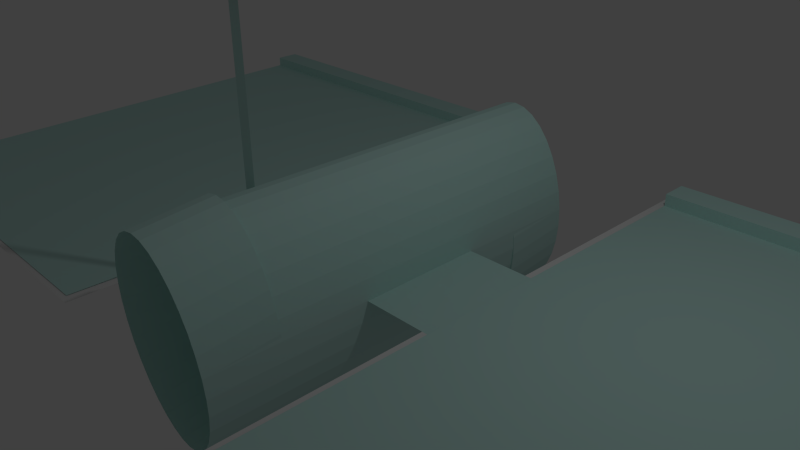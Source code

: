 # Source: Satellite.blend  (saved by Blender 2.76.0; exported with 4.5.12 LTS)
import bpy
from mathutils import Matrix  # noqa: F401  (used for matrix-valued properties, if any)

bpy.ops.wm.read_factory_settings(use_empty=True)
scene = bpy.context.scene
scene.name = 'Scene'

# ---- collections
col_collection_1 = bpy.data.collections.new('Collection 1'); scene.collection.children.link(col_collection_1)

# ---- materials (node trees are filled in below, after node groups)
mat_nightlight = bpy.data.materials.new('NightLight')
mat_nightlight.alpha_threshold = 0.0
mat_nightlight.use_transparent_shadow = False
mat_nightlight.diffuse_color = (0.8, 0.0, 0.01802, 1.0)
mat_nightlight.roughness = 0.5
mat_metal = bpy.data.materials.new('Metal')
mat_metal.alpha_threshold = 0.0
mat_metal.use_transparent_shadow = False
mat_metal.diffuse_color = (0.5372, 0.8, 0.7545, 1.0)
mat_metal.roughness = 0.5

# ---- material node trees

# ---- world
world_world = bpy.data.worlds.new('World'); scene.world = world_world
world_world.color = (0.05088, 0.05088, 0.05088)
world_world.use_sun_shadow = False
world_world.sun_shadow_jitter_overblur = 0.0
world_world.cycles.sampling_method = 'MANUAL'
world_world.cycles.sample_map_resolution = 256

# ---- cameras
cam_camera = bpy.data.cameras.new('Camera')
cam_camera.clip_end = 100.0
cam_camera.lens = 35.0
cam_camera.sensor_width = 32.0
cam_camera.sensor_height = 18.0
cam_camera.ortho_scale = 7.314
cam_camera.dof.focus_distance = 0.0
cam_camera.dof.aperture_fstop = 128.0

# ---- lights
light_lamp = bpy.data.lights.new('Lamp', 'POINT')
light_lamp.transmission_factor = 0.0
light_lamp.cutoff_distance = 30.0
light_lamp.energy = 100.0
light_lamp.shadow_buffer_clip_start = 1.001
light_lamp.shadow_soft_size = 0.1
light_lamp.shadow_maximum_resolution = 0.006
light_lamp.use_absolute_resolution = True
light_lamp.cycles.use_multiple_importance_sampling = False

# ---- meshes
me_plane_002 = bpy.data.meshes.new('Plane.002')
me_plane_002.from_pydata([(-1.663, -1.144, 0.0), (1.971, -1.144, 0.0), (-1.663, 0.6263, 0.0), (1.971, 0.6263, 0.0), (-0.1383, -1.866, 1.168), (-0.3168, -1.866, 1.166), (0.1322, 2.346, 1.407), (0.1322, -3.522, 1.453), (0.2851, 2.348, 1.379), (0.2851, -3.519, 1.425), (0.4321, 2.356, 1.298), (0.4321, -3.511, 1.344), (0.5676, 2.369, 1.166), (0.5676, -3.498, 1.212), (0.6863, 2.387, 0.988), (0.6863, -3.48, 1.034), (0.7838, 2.408, 0.7713), (0.7838, -3.459, 0.8175), (0.8562, 2.433, 0.5241), (0.8562, -3.434, 0.5702), (0.9008, 2.459, 0.2559), (0.9008, -3.408, 0.302), (0.9159, 2.487, -0.0231), (0.9159, -3.38, 0.02303), (0.9008, 2.514, -0.3021), (0.9008, -3.353, -0.2559), (0.8562, 2.541, -0.5703), (0.8562, -3.326, -0.5242), (0.7838, 2.565, -0.8175), (0.7838, -3.302, -0.7714), (0.6863, 2.587, -1.034), (0.6863, -3.281, -0.9881), (0.5676, 2.604, -1.212), (0.5676, -3.263, -1.166), (0.4321, 2.617, -1.344), (0.4321, -3.25, -1.298), (0.2851, 2.625, -1.426), (0.2851, -3.242, -1.379), (0.1322, 2.628, -1.453), (0.1322, -3.239, -1.407), (-0.02069, 2.625, -1.426), (-0.02069, -3.242, -1.379), (-0.1677, 2.617, -1.344), (-0.1677, -3.25, -1.298), (-0.3032, 2.604, -1.212), (-0.3032, -3.263, -1.166), (-0.4219, 2.587, -1.034), (-0.4219, -3.281, -0.9881), (-0.5194, 2.565, -0.8175), (-0.5194, -3.302, -0.7714), (-0.5918, 2.541, -0.5703), (-0.5918, -3.326, -0.5242), (-0.6364, 2.514, -0.3021), (-0.6364, -3.353, -0.2559), (-0.6515, 2.487, -0.0231), (-0.6515, -3.38, 0.02304), (-0.6364, 2.459, 0.2559), (-0.6364, -3.408, 0.302), (-0.5918, 2.433, 0.5241), (-0.5918, -3.434, 0.5702), (-0.5194, 2.408, 0.7713), (-0.5194, -3.459, 0.8175), (-0.4219, 2.387, 0.988), (-0.4219, -3.48, 1.034), (-0.3032, 2.369, 1.166), (-0.3032, -3.498, 1.212), (-0.1677, 2.356, 1.298), (-0.1677, -3.511, 1.344), (-0.02069, 2.348, 1.379), (-0.02069, -3.519, 1.425), (-0.3463, -1.843, 4.076), (-0.1678, -1.843, 4.077), (-0.4583, -2.252, 3.763), (-0.4583, -2.252, 4.124), (-0.4583, -1.795, 3.763), (-0.4583, -1.795, 4.124), (-0.1102, -2.252, 3.763), (-0.1102, -2.252, 4.124), (-0.1102, -1.795, 3.763), (-0.1102, -1.795, 4.124), (0.2851, -2.524, 1.524), (0.1322, -2.526, 1.551), (0.4321, -2.516, 1.442), (0.5676, -2.503, 1.31), (0.6863, -2.485, 1.132), (0.7838, -2.464, 0.9157), (0.8562, -2.439, 0.6685), (0.9008, -2.413, 0.4002), (0.9159, -2.385, 0.1213), (0.9008, -2.358, -0.1577), (0.8562, -2.331, -0.4259), (0.7838, -2.307, -0.6731), (0.6863, -2.285, -0.8898), (0.5676, -2.268, -1.068), (0.4321, -2.255, -1.2), (0.2851, -2.247, -1.281), (0.1322, -2.244, -1.309), (-0.02069, -2.247, -1.281), (-0.1677, -2.255, -1.2), (-0.3032, -2.268, -1.068), (-0.4219, -2.285, -0.8898), (-0.5194, -2.307, -0.6731), (-0.5918, -2.331, -0.4259), (-0.6364, -2.358, -0.1577), (-0.6515, -2.385, 0.1213), (-0.6364, -2.413, 0.4002), (-0.5918, -2.439, 0.6685), (-0.5194, -2.464, 0.9157), (-0.4219, -2.485, 1.132), (-0.3032, -2.503, 1.31), (-0.1677, -2.516, 1.442), (-0.02069, -2.524, 1.524), (0.1322, 1.351, 1.309), (0.2851, 1.353, 1.281), (0.4321, 1.361, 1.2), (0.5676, 1.374, 1.068), (0.6863, 1.392, 0.8898), (0.7838, 1.413, 0.6731), (0.8562, 1.438, 0.4259), (0.9008, 1.464, 0.1576), (0.9159, 1.492, -0.1213), (0.9008, 1.519, -0.4003), (0.8562, 1.546, -0.6685), (0.7838, 1.57, -0.9158), (0.6863, 1.591, -1.132), (0.5676, 1.609, -1.31), (0.4321, 1.622, -1.442), (0.2851, 1.63, -1.524), (0.1322, 1.633, -1.551), (-0.02069, 1.63, -1.524), (-0.1677, 1.622, -1.442), (-0.3032, 1.609, -1.31), (-0.4219, 1.591, -1.132), (-0.5194, 1.57, -0.9158), (-0.5918, 1.546, -0.6685), (-0.6364, 1.519, -0.4003), (-0.6515, 1.492, -0.1213), (-0.6364, 1.464, 0.1576), (-0.5918, 1.438, 0.4259), (-0.5194, 1.413, 0.6731), (-0.4219, 1.392, 0.8898), (-0.3032, 1.374, 1.068), (-0.1677, 1.361, 1.2), (-0.02069, 1.353, 1.281), (-7.668, 3.907, 0.04191), (-7.451, -3.633, 0.008348), (-7.668, 4.314, 0.04191), (-7.451, -3.226, 0.008348), (-1.459, 3.907, 0.04191), (-1.676, -3.633, 0.008348), (-1.459, 4.314, 0.04191), (-1.676, -3.226, 0.008348), (1.945, 3.554, 0.01873), (1.892, -4.008, 0.01101), (1.945, 3.961, 0.01873), (1.892, -3.601, 0.01101), (7.719, 3.554, 0.01873), (7.931, -4.008, 0.01101), (7.719, 3.961, 0.01873), (7.931, -3.601, 0.01101), (1.945, 3.961, 0.01873), (1.945, 3.554, 0.01873), (7.719, 3.961, 0.01873), (7.719, 3.554, 0.01873), (1.945, 3.961, 0.2028), (1.945, 3.554, 0.2028), (7.719, 3.961, 0.2028), (7.719, 3.554, 0.2028), (-7.668, 4.314, 0.2038), (-7.668, 3.907, 0.2038), (-1.459, 4.314, 0.2038), (-1.459, 3.907, 0.2038)], [], [(0, 1, 3, 2), (18, 20, 119, 118), (15, 13, 83, 84), (6, 7, 9, 8), (56, 58, 138, 137), (31, 29, 91, 92), (8, 9, 11, 10), (50, 52, 135, 134), (47, 45, 99, 100), (10, 11, 13, 12), (66, 68, 143, 142), (63, 61, 107, 108), (12, 13, 15, 14), (12, 14, 116, 115), (25, 23, 88, 89), (14, 15, 17, 16), (28, 30, 124, 123), (41, 39, 96, 97), (16, 17, 19, 18), (44, 46, 132, 131), (57, 55, 104, 105), (18, 19, 21, 20), (60, 62, 140, 139), (9, 7, 81, 80), (20, 21, 23, 22), (22, 24, 121, 120), (19, 17, 85, 86), (22, 23, 25, 24), (38, 40, 129, 128), (35, 33, 93, 94), (24, 25, 27, 26), (54, 56, 137, 136), (51, 49, 101, 102), (26, 27, 29, 28), (16, 18, 118, 117), (67, 65, 109, 110), (28, 29, 31, 30), (6, 8, 113, 112), (13, 11, 82, 83), (30, 31, 33, 32), (32, 34, 126, 125), (29, 27, 90, 91), (32, 33, 35, 34), (48, 50, 134, 133), (45, 43, 98, 99), (34, 35, 37, 36), (64, 66, 142, 141), (61, 59, 106, 107), (36, 37, 39, 38), (10, 12, 115, 114), (23, 21, 87, 88), (38, 39, 41, 40), (26, 28, 123, 122), (39, 37, 95, 96), (40, 41, 43, 42), (42, 44, 131, 130), (55, 53, 103, 104), (42, 43, 45, 44), (58, 60, 139, 138), (17, 15, 84, 85), (44, 45, 47, 46), (20, 22, 120, 119), (33, 31, 92, 93), (46, 47, 49, 48), (112, 113, 114, 115, 116, 117, 118, 119, 120, 121, 122, 123, 124, 125, 126, 127, 128, 129, 130, 131, 132, 133, 134, 135, 136, 137, 138, 139, 140, 141, 142, 143), (49, 47, 100, 101), (48, 49, 51, 50), (7, 69, 111, 81), (80, 81, 111, 110, 109, 108, 107, 106, 105, 104, 103, 102, 101, 100, 99, 98, 97, 96, 95, 94, 93, 92, 91, 90, 89, 88, 87, 86, 85, 84, 83, 82), (50, 51, 53, 52), (11, 9, 80, 82), (77, 79, 75, 73), (52, 53, 55, 54), (27, 25, 89, 90), (72, 74, 78, 76), (54, 55, 57, 56), (43, 41, 97, 98), (77, 73, 72, 76), (56, 57, 59, 58), (59, 57, 105, 106), (79, 77, 76, 78), (58, 59, 61, 60), (21, 19, 86, 87), (75, 79, 78, 74), (60, 61, 63, 62), (37, 35, 94, 95), (73, 75, 74, 72), (62, 63, 65, 64), (53, 51, 102, 103), (5, 4, 71, 70), (64, 65, 67, 66), (65, 63, 108, 109), (68, 69, 7, 6), (66, 67, 69, 68), (34, 36, 127, 126), (69, 67, 110, 111), (36, 38, 128, 127), (40, 42, 130, 129), (24, 26, 122, 121), (8, 10, 114, 113), (62, 64, 141, 140), (46, 48, 133, 132), (30, 32, 125, 124), (68, 6, 112, 143), (14, 16, 117, 116), (52, 54, 136, 135), (145, 147, 146, 144), (147, 151, 150, 146), (151, 149, 148, 150), (149, 145, 144, 148), (148, 144, 169, 171), (149, 151, 147, 145), (153, 155, 154, 152), (155, 159, 158, 154), (159, 157, 156, 158), (157, 153, 152, 156), (154, 158, 162, 160), (157, 159, 155, 153), (161, 160, 164, 165), (156, 152, 161, 163), (158, 156, 163, 162), (152, 154, 160, 161), (165, 164, 166, 167), (163, 161, 165, 167), (160, 162, 166, 164), (162, 163, 167, 166), (169, 168, 170, 171), (150, 148, 171, 170), (144, 146, 168, 169), (146, 150, 170, 168)])
me_plane_002.polygons.foreach_set('material_index', [1, 1, 1, 1, 1, 1, 1, 1, 1, 1, 1, 1, 1, 1, 1, 1, 1, 1, 1, 1, 1, 1, 1, 1, 1, 1, 1, 1, 1, 1, 1, 1, 1, 1, 1, 1, 1, 1, 1, 1, 1, 1, 1, 1, 1, 1, 1, 1, 1, 1, 1, 1, 1, 1, 1, 1, 1, 1, 1, 1, 1, 1, 1, 1, 1, 1, 1, 1, 1, 1, 1, 0, 1, 1, 0, 1, 1, 0, 1, 1, 0, 1, 1, 0, 1, 1, 0, 1, 1, 1, 1, 1, 1, 1, 1, 1, 1, 1, 1, 1, 1, 1, 1, 1, 1, 1, 0, 1, 1, 1, 1, 1, 1, 1, 1, 1, 1, 1, 1, 1, 1, 1, 1, 1, 1, 1, 1, 1, 0, 1])
me_plane_002.materials.append(mat_nightlight)
me_plane_002.materials.append(mat_metal)
me_plane_002.use_remesh_preserve_volume = False
me_plane_002.use_remesh_preserve_attributes = False
me_plane_002.use_mirror_vertex_groups = False
me_plane_002.update()
me_plane_001 = bpy.data.meshes.new('Plane.001')
me_plane_001.from_pydata([(-1.0, -1.0, 0.0), (1.0, -1.0, 0.0), (-1.0, 1.0, 0.0), (1.0, 1.0, 0.0)], [], [(0, 1, 3, 2)])
me_plane_001.use_remesh_preserve_volume = False
me_plane_001.use_remesh_preserve_attributes = False
me_plane_001.use_mirror_vertex_groups = False
me_plane_001.update()
me_plane = bpy.data.meshes.new('Plane')
me_plane.from_pydata([(-1.0, -1.0, 0.0), (1.0, -1.0, 0.0), (-1.0, 1.0, 0.0), (1.0, 1.0, 0.0)], [], [(0, 1, 3, 2)])
me_plane.use_remesh_preserve_volume = False
me_plane.use_remesh_preserve_attributes = False
me_plane.use_mirror_vertex_groups = False
me_plane.update()

# ---- objects
ob_plane_002 = bpy.data.objects.new('Plane.002', me_plane_002)
ob_plane_001 = bpy.data.objects.new('Plane.001', me_plane_001)
ob_plane = bpy.data.objects.new('Plane', me_plane)
ob_lamp = bpy.data.objects.new('Lamp', light_lamp)
ob_camera = bpy.data.objects.new('Camera', cam_camera)

# ---- transforms, parenting, visibility, modifiers, constraints
ob_plane_002.location = (-0.09938, 0.325, 5.207e-05)
ob_plane_002.lineart.crease_threshold = 0.0
ob_plane_001.location = (4.716, 0.3088, 0.0)
ob_plane_001.scale = (3.0, 4.0, 1.0)
ob_plane_001.lineart.crease_threshold = 0.0
ob_plane.location = (-4.634, 0.6121, 0.0)
ob_plane.scale = (3.0, 4.0, 1.0)
ob_plane.lineart.crease_threshold = 0.0
ob_lamp.location = (4.076, 1.005, 5.904)
ob_lamp.rotation_euler = (0.6503, 0.05522, 1.866)
ob_lamp.lock_rotations_4d = False
ob_lamp.empty_display_type = 'ARROWS'
ob_lamp.color = (0.0, 0.0, 0.0, 0.0)
ob_lamp.lineart.crease_threshold = 0.0
ob_camera.location = (7.481, -6.508, 5.344)
ob_camera.rotation_euler = (1.109, 0.01082, 0.8149)
ob_camera.lock_rotations_4d = False
ob_camera.empty_display_type = 'ARROWS'
ob_camera.color = (0.0, 0.0, 0.0, 0.0)
ob_camera.display_type = 'WIRE'
ob_camera.lineart.crease_threshold = 0.0

# ---- collection membership
col_collection_1.objects.link(ob_plane_002)
col_collection_1.objects.link(ob_plane_001)
col_collection_1.objects.link(ob_plane)
col_collection_1.objects.link(ob_lamp)
col_collection_1.objects.link(ob_camera)

# ---- scene / render settings (as saved in the file)
scene.camera = ob_camera
scene.frame_start = 1; scene.frame_end = 250; scene.frame_set(1)
scene.render.engine = 'BLENDER_EEVEE_NEXT'
scene.render.resolution_percentage = 50
scene.render.dither_intensity = 0.0
scene.cycles.use_denoising = False
scene.cycles.samples = 10
scene.cycles.sampling_pattern = 'TABULATED_SOBOL'
scene.cycles.light_sampling_threshold = 0.0
scene.cycles.use_adaptive_sampling = False
scene.cycles.use_light_tree = False
scene.cycles.blur_glossy = 0.0
scene.cycles.pixel_filter_type = 'GAUSSIAN'
scene.cycles.sample_clamp_indirect = 0.0
scene.view_settings.view_transform = 'Standard'
bpy.context.view_layer.update()

